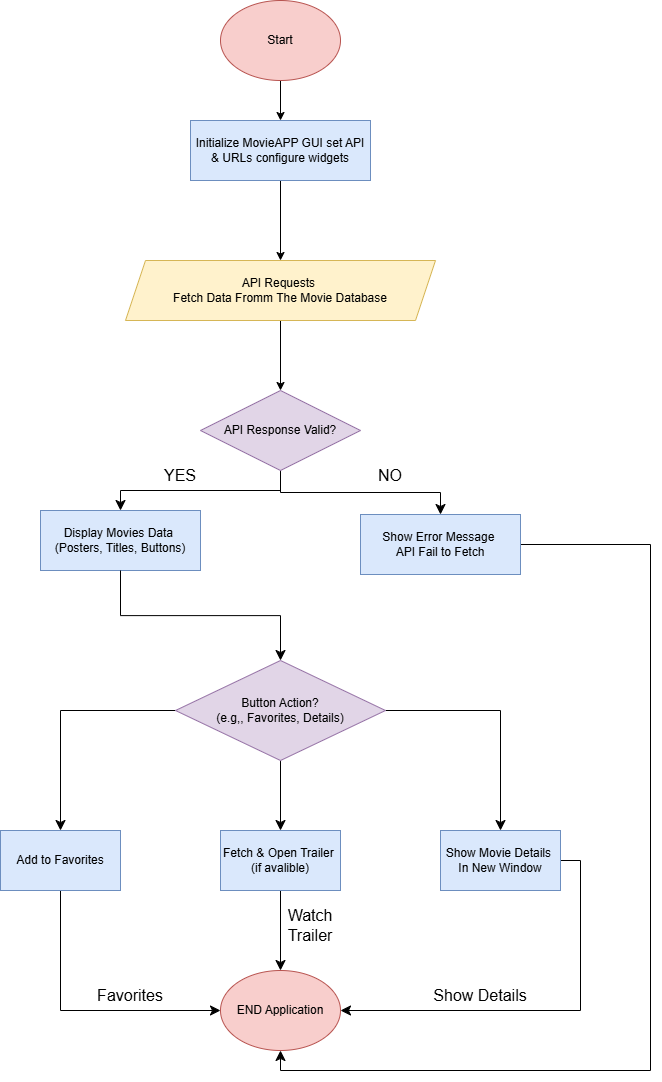

The diagram above was exported from draw.io. Its source (the exported page's mxGraphModel, read from the mxfile embedded in the PNG):
<mxGraphModel dx="2176" dy="1562" grid="1" gridSize="10" guides="1" tooltips="1" connect="1" arrows="1" fold="1" page="1" pageScale="1" pageWidth="827" pageHeight="1169" math="0" shadow="0">
  <root>
    <mxCell id="WIyWlLk6GJQsqaUBKTNV-0" />
    <mxCell id="WIyWlLk6GJQsqaUBKTNV-1" parent="WIyWlLk6GJQsqaUBKTNV-0" />
    <mxCell id="c9RNNbidvAcruIEiyVaw-2" value="" style="edgeStyle=orthogonalEdgeStyle;rounded=0;orthogonalLoop=1;jettySize=auto;html=1;" parent="WIyWlLk6GJQsqaUBKTNV-1" source="c9RNNbidvAcruIEiyVaw-0" target="c9RNNbidvAcruIEiyVaw-1" edge="1">
      <mxGeometry relative="1" as="geometry" />
    </mxCell>
    <mxCell id="c9RNNbidvAcruIEiyVaw-0" value="Start" style="ellipse;whiteSpace=wrap;html=1;fillColor=#f8cecc;strokeColor=#b85450;" parent="WIyWlLk6GJQsqaUBKTNV-1" vertex="1">
      <mxGeometry x="340" y="10" width="120" height="80" as="geometry" />
    </mxCell>
    <mxCell id="c9RNNbidvAcruIEiyVaw-12" value="" style="edgeStyle=orthogonalEdgeStyle;rounded=0;orthogonalLoop=1;jettySize=auto;html=1;" parent="WIyWlLk6GJQsqaUBKTNV-1" source="c9RNNbidvAcruIEiyVaw-1" target="c9RNNbidvAcruIEiyVaw-7" edge="1">
      <mxGeometry relative="1" as="geometry" />
    </mxCell>
    <mxCell id="c9RNNbidvAcruIEiyVaw-1" value="Initialize MovieAPP GUI set API &amp;amp; URLs configure widgets" style="rounded=0;whiteSpace=wrap;html=1;fillColor=#dae8fc;strokeColor=#6c8ebf;" parent="WIyWlLk6GJQsqaUBKTNV-1" vertex="1">
      <mxGeometry x="310" y="130" width="180" height="60" as="geometry" />
    </mxCell>
    <mxCell id="aibuQOi9paCfKaxY4B8W-12" value="" style="edgeStyle=orthogonalEdgeStyle;rounded=0;orthogonalLoop=1;jettySize=auto;html=1;fontSize=12;startSize=8;endSize=8;" edge="1" parent="WIyWlLk6GJQsqaUBKTNV-1" source="c9RNNbidvAcruIEiyVaw-5" target="aibuQOi9paCfKaxY4B8W-11">
      <mxGeometry relative="1" as="geometry" />
    </mxCell>
    <mxCell id="aibuQOi9paCfKaxY4B8W-14" value="" style="edgeStyle=orthogonalEdgeStyle;rounded=0;orthogonalLoop=1;jettySize=auto;html=1;fontSize=12;startSize=8;endSize=8;" edge="1" parent="WIyWlLk6GJQsqaUBKTNV-1" source="c9RNNbidvAcruIEiyVaw-5" target="aibuQOi9paCfKaxY4B8W-13">
      <mxGeometry relative="1" as="geometry" />
    </mxCell>
    <mxCell id="c9RNNbidvAcruIEiyVaw-5" value="API Response Valid?" style="rhombus;whiteSpace=wrap;html=1;rounded=0;fillColor=#e1d5e7;strokeColor=#9673a6;" parent="WIyWlLk6GJQsqaUBKTNV-1" vertex="1">
      <mxGeometry x="320" y="400" width="160" height="80" as="geometry" />
    </mxCell>
    <mxCell id="c9RNNbidvAcruIEiyVaw-13" value="" style="edgeStyle=orthogonalEdgeStyle;rounded=0;orthogonalLoop=1;jettySize=auto;html=1;" parent="WIyWlLk6GJQsqaUBKTNV-1" source="c9RNNbidvAcruIEiyVaw-7" target="c9RNNbidvAcruIEiyVaw-5" edge="1">
      <mxGeometry relative="1" as="geometry" />
    </mxCell>
    <mxCell id="c9RNNbidvAcruIEiyVaw-7" value="API Requests&amp;nbsp;&lt;div&gt;Fetch Data Fromm The Movie Database&lt;/div&gt;" style="shape=parallelogram;perimeter=parallelogramPerimeter;whiteSpace=wrap;html=1;fixedSize=1;fillColor=#fff2cc;strokeColor=#d6b656;" parent="WIyWlLk6GJQsqaUBKTNV-1" vertex="1">
      <mxGeometry x="245" y="270" width="310" height="60" as="geometry" />
    </mxCell>
    <mxCell id="aibuQOi9paCfKaxY4B8W-8" style="edgeStyle=none;curved=1;rounded=0;orthogonalLoop=1;jettySize=auto;html=1;exitX=0;exitY=1;exitDx=0;exitDy=0;fontSize=12;startSize=8;endSize=8;" edge="1" parent="WIyWlLk6GJQsqaUBKTNV-1" source="c9RNNbidvAcruIEiyVaw-5" target="c9RNNbidvAcruIEiyVaw-5">
      <mxGeometry relative="1" as="geometry" />
    </mxCell>
    <mxCell id="aibuQOi9paCfKaxY4B8W-11" value="Display Movies Data&amp;nbsp;&lt;div&gt;(Posters, Titles, Buttons)&lt;/div&gt;" style="whiteSpace=wrap;html=1;rounded=0;fillColor=#dae8fc;strokeColor=#6c8ebf;" vertex="1" parent="WIyWlLk6GJQsqaUBKTNV-1">
      <mxGeometry x="160" y="520" width="160" height="60" as="geometry" />
    </mxCell>
    <mxCell id="aibuQOi9paCfKaxY4B8W-34" style="edgeStyle=orthogonalEdgeStyle;rounded=0;orthogonalLoop=1;jettySize=auto;html=1;exitX=1;exitY=0.5;exitDx=0;exitDy=0;fontSize=12;startSize=8;endSize=8;entryX=0.5;entryY=1;entryDx=0;entryDy=0;" edge="1" parent="WIyWlLk6GJQsqaUBKTNV-1" source="aibuQOi9paCfKaxY4B8W-13" target="aibuQOi9paCfKaxY4B8W-30">
      <mxGeometry relative="1" as="geometry">
        <mxPoint x="530" y="1070" as="targetPoint" />
        <Array as="points">
          <mxPoint x="770" y="554" />
          <mxPoint x="770" y="1080" />
          <mxPoint x="400" y="1080" />
        </Array>
      </mxGeometry>
    </mxCell>
    <mxCell id="aibuQOi9paCfKaxY4B8W-13" value="Show Error Message&amp;nbsp;&lt;div&gt;API Fail to Fetch&lt;/div&gt;" style="whiteSpace=wrap;html=1;rounded=0;fillColor=#dae8fc;strokeColor=#6c8ebf;" vertex="1" parent="WIyWlLk6GJQsqaUBKTNV-1">
      <mxGeometry x="480" y="524" width="160" height="60" as="geometry" />
    </mxCell>
    <mxCell id="aibuQOi9paCfKaxY4B8W-25" value="" style="edgeStyle=orthogonalEdgeStyle;rounded=0;orthogonalLoop=1;jettySize=auto;html=1;fontSize=12;startSize=8;endSize=8;" edge="1" parent="WIyWlLk6GJQsqaUBKTNV-1" source="aibuQOi9paCfKaxY4B8W-15" target="aibuQOi9paCfKaxY4B8W-24">
      <mxGeometry relative="1" as="geometry" />
    </mxCell>
    <mxCell id="aibuQOi9paCfKaxY4B8W-27" value="" style="edgeStyle=none;curved=1;rounded=0;orthogonalLoop=1;jettySize=auto;html=1;fontSize=12;startSize=8;endSize=8;" edge="1" parent="WIyWlLk6GJQsqaUBKTNV-1" source="aibuQOi9paCfKaxY4B8W-15" target="aibuQOi9paCfKaxY4B8W-26">
      <mxGeometry relative="1" as="geometry" />
    </mxCell>
    <mxCell id="aibuQOi9paCfKaxY4B8W-29" value="" style="edgeStyle=orthogonalEdgeStyle;rounded=0;orthogonalLoop=1;jettySize=auto;html=1;fontSize=12;startSize=8;endSize=8;" edge="1" parent="WIyWlLk6GJQsqaUBKTNV-1" source="aibuQOi9paCfKaxY4B8W-15" target="aibuQOi9paCfKaxY4B8W-28">
      <mxGeometry relative="1" as="geometry" />
    </mxCell>
    <mxCell id="aibuQOi9paCfKaxY4B8W-15" value="Button Action?&lt;div&gt;(e.g,, Favorites, Details)&lt;/div&gt;" style="rhombus;whiteSpace=wrap;html=1;rounded=0;fillColor=#e1d5e7;strokeColor=#9673a6;" vertex="1" parent="WIyWlLk6GJQsqaUBKTNV-1">
      <mxGeometry x="295" y="670" width="210" height="100" as="geometry" />
    </mxCell>
    <mxCell id="aibuQOi9paCfKaxY4B8W-20" style="edgeStyle=orthogonalEdgeStyle;rounded=0;orthogonalLoop=1;jettySize=auto;html=1;exitX=0.5;exitY=1;exitDx=0;exitDy=0;entryX=0.5;entryY=0;entryDx=0;entryDy=0;fontSize=12;startSize=8;endSize=8;" edge="1" parent="WIyWlLk6GJQsqaUBKTNV-1" source="aibuQOi9paCfKaxY4B8W-11" target="aibuQOi9paCfKaxY4B8W-15">
      <mxGeometry relative="1" as="geometry" />
    </mxCell>
    <mxCell id="aibuQOi9paCfKaxY4B8W-21" value="YES" style="text;strokeColor=none;fillColor=none;html=1;align=center;verticalAlign=middle;whiteSpace=wrap;rounded=0;fontSize=16;" vertex="1" parent="WIyWlLk6GJQsqaUBKTNV-1">
      <mxGeometry x="270" y="470" width="60" height="30" as="geometry" />
    </mxCell>
    <mxCell id="aibuQOi9paCfKaxY4B8W-23" value="NO" style="text;strokeColor=none;fillColor=none;html=1;align=center;verticalAlign=middle;whiteSpace=wrap;rounded=0;fontSize=16;" vertex="1" parent="WIyWlLk6GJQsqaUBKTNV-1">
      <mxGeometry x="480" y="470" width="60" height="30" as="geometry" />
    </mxCell>
    <mxCell id="aibuQOi9paCfKaxY4B8W-33" style="edgeStyle=orthogonalEdgeStyle;rounded=0;orthogonalLoop=1;jettySize=auto;html=1;exitX=0.5;exitY=1;exitDx=0;exitDy=0;entryX=0;entryY=0.5;entryDx=0;entryDy=0;fontSize=12;startSize=8;endSize=8;" edge="1" parent="WIyWlLk6GJQsqaUBKTNV-1" source="aibuQOi9paCfKaxY4B8W-24" target="aibuQOi9paCfKaxY4B8W-30">
      <mxGeometry relative="1" as="geometry" />
    </mxCell>
    <mxCell id="aibuQOi9paCfKaxY4B8W-24" value="Add to Favorites" style="whiteSpace=wrap;html=1;rounded=0;fillColor=#dae8fc;strokeColor=#6c8ebf;" vertex="1" parent="WIyWlLk6GJQsqaUBKTNV-1">
      <mxGeometry x="120" y="840" width="120" height="60" as="geometry" />
    </mxCell>
    <mxCell id="aibuQOi9paCfKaxY4B8W-31" value="" style="edgeStyle=none;curved=1;rounded=0;orthogonalLoop=1;jettySize=auto;html=1;fontSize=12;startSize=8;endSize=8;" edge="1" parent="WIyWlLk6GJQsqaUBKTNV-1" source="aibuQOi9paCfKaxY4B8W-26" target="aibuQOi9paCfKaxY4B8W-30">
      <mxGeometry relative="1" as="geometry" />
    </mxCell>
    <mxCell id="aibuQOi9paCfKaxY4B8W-26" value="Fetch &amp;amp; Open Trailer&amp;nbsp;&lt;div&gt;(if avalible)&lt;/div&gt;" style="whiteSpace=wrap;html=1;rounded=0;fillColor=#dae8fc;strokeColor=#6c8ebf;" vertex="1" parent="WIyWlLk6GJQsqaUBKTNV-1">
      <mxGeometry x="340" y="840" width="120" height="60" as="geometry" />
    </mxCell>
    <mxCell id="aibuQOi9paCfKaxY4B8W-32" style="edgeStyle=orthogonalEdgeStyle;rounded=0;orthogonalLoop=1;jettySize=auto;html=1;exitX=1;exitY=0.5;exitDx=0;exitDy=0;entryX=1;entryY=0.5;entryDx=0;entryDy=0;fontSize=12;startSize=8;endSize=8;" edge="1" parent="WIyWlLk6GJQsqaUBKTNV-1" source="aibuQOi9paCfKaxY4B8W-28" target="aibuQOi9paCfKaxY4B8W-30">
      <mxGeometry relative="1" as="geometry" />
    </mxCell>
    <mxCell id="aibuQOi9paCfKaxY4B8W-28" value="Show Movie Details&amp;nbsp;&lt;div&gt;In New Window&lt;/div&gt;" style="whiteSpace=wrap;html=1;rounded=0;fillColor=#dae8fc;strokeColor=#6c8ebf;" vertex="1" parent="WIyWlLk6GJQsqaUBKTNV-1">
      <mxGeometry x="560" y="840" width="120" height="60" as="geometry" />
    </mxCell>
    <mxCell id="aibuQOi9paCfKaxY4B8W-30" value="END Application" style="ellipse;whiteSpace=wrap;html=1;fillColor=#f8cecc;strokeColor=#b85450;" vertex="1" parent="WIyWlLk6GJQsqaUBKTNV-1">
      <mxGeometry x="340" y="980" width="120" height="80" as="geometry" />
    </mxCell>
    <mxCell id="aibuQOi9paCfKaxY4B8W-35" value="Watch Trailer" style="text;strokeColor=none;fillColor=none;html=1;align=center;verticalAlign=middle;whiteSpace=wrap;rounded=0;fontSize=16;" vertex="1" parent="WIyWlLk6GJQsqaUBKTNV-1">
      <mxGeometry x="400" y="920" width="60" height="30" as="geometry" />
    </mxCell>
    <mxCell id="aibuQOi9paCfKaxY4B8W-36" value="Favorites" style="text;strokeColor=none;fillColor=none;html=1;align=center;verticalAlign=middle;whiteSpace=wrap;rounded=0;fontSize=16;" vertex="1" parent="WIyWlLk6GJQsqaUBKTNV-1">
      <mxGeometry x="220" y="990" width="60" height="30" as="geometry" />
    </mxCell>
    <mxCell id="aibuQOi9paCfKaxY4B8W-37" value="Show Details" style="text;strokeColor=none;fillColor=none;html=1;align=center;verticalAlign=middle;whiteSpace=wrap;rounded=0;fontSize=16;" vertex="1" parent="WIyWlLk6GJQsqaUBKTNV-1">
      <mxGeometry x="550" y="990" width="100" height="30" as="geometry" />
    </mxCell>
  </root>
</mxGraphModel>